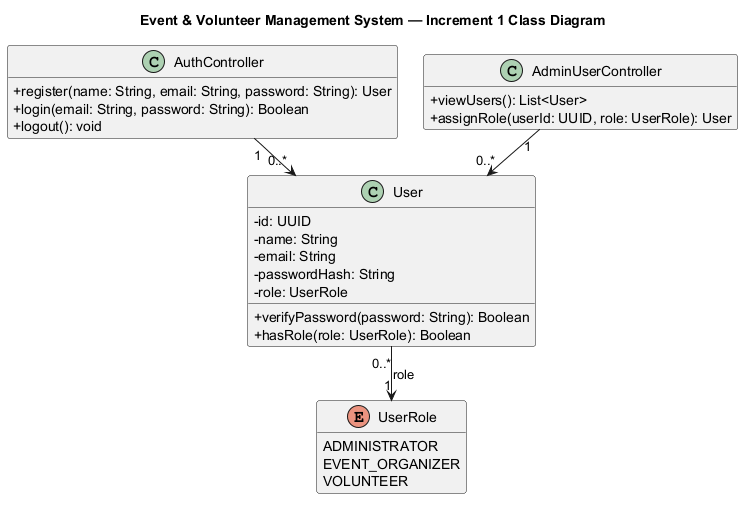

The diagram above was rendered by PlantUML. Its source (embedded in the PNG):
@startuml class_diagram
title Event & Volunteer Management System — Increment 1 Class Diagram

top to bottom direction
skinparam linetype polyline
skinparam nodesep 25
skinparam ranksep 35
skinparam shadowing false
skinparam classAttributeIconSize 0
hide empty members

class User {
  - id: UUID
  - name: String
  - email: String
  - passwordHash: String
  - role: UserRole
  + verifyPassword(password: String): Boolean
  + hasRole(role: UserRole): Boolean
}

enum UserRole {
  ADMINISTRATOR
  EVENT_ORGANIZER
  VOLUNTEER
}

class AuthController {
  + register(name: String, email: String, password: String): User
  + login(email: String, password: String): Boolean
  + logout(): void
}

class AdminUserController {
  + viewUsers(): List<User>
  + assignRole(userId: UUID, role: UserRole): User
}

AuthController "1" --> "0..*" User
AdminUserController "1" --> "0..*" User
User "0..*" --> "1" UserRole : role
@enduml